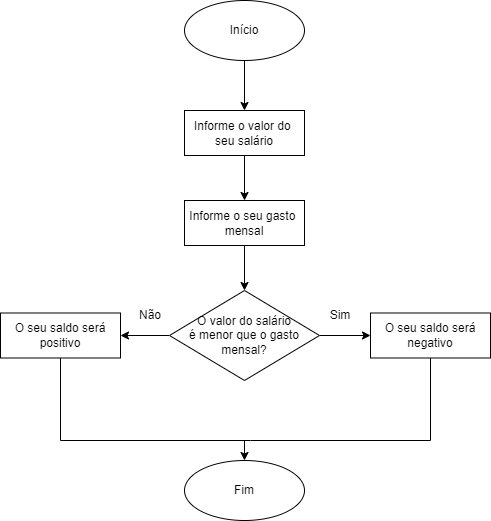

The diagram above was exported from draw.io. Its source (the exported page's mxGraphModel, read from the mxfile embedded in the PNG):
<mxGraphModel dx="1114" dy="616" grid="1" gridSize="10" guides="1" tooltips="1" connect="1" arrows="1" fold="1" page="1" pageScale="1" pageWidth="827" pageHeight="1169" math="0" shadow="0">
  <root>
    <mxCell id="0" />
    <mxCell id="1" parent="0" />
    <mxCell id="fNIBHrgiBXFbi1je7Emv-22" style="edgeStyle=orthogonalEdgeStyle;rounded=0;orthogonalLoop=1;jettySize=auto;html=1;" edge="1" parent="1" source="K7U5fZ_KLeLxeZ73uIAX-9" target="fNIBHrgiBXFbi1je7Emv-20">
      <mxGeometry relative="1" as="geometry" />
    </mxCell>
    <mxCell id="K7U5fZ_KLeLxeZ73uIAX-9" value="Início" style="ellipse;whiteSpace=wrap;html=1;" parent="1" vertex="1">
      <mxGeometry x="354" y="470" width="120" height="60" as="geometry" />
    </mxCell>
    <mxCell id="fNIBHrgiBXFbi1je7Emv-39" style="edgeStyle=orthogonalEdgeStyle;rounded=0;orthogonalLoop=1;jettySize=auto;html=1;" edge="1" parent="1" source="fNIBHrgiBXFbi1je7Emv-20" target="fNIBHrgiBXFbi1je7Emv-37">
      <mxGeometry relative="1" as="geometry" />
    </mxCell>
    <mxCell id="fNIBHrgiBXFbi1je7Emv-20" value="Informe o valor do&amp;nbsp;&lt;br&gt;seu salário" style="rounded=0;whiteSpace=wrap;html=1;" vertex="1" parent="1">
      <mxGeometry x="354" y="580" width="120" height="45" as="geometry" />
    </mxCell>
    <mxCell id="fNIBHrgiBXFbi1je7Emv-31" value="Fim" style="ellipse;whiteSpace=wrap;html=1;" vertex="1" parent="1">
      <mxGeometry x="354" y="930" width="120" height="60" as="geometry" />
    </mxCell>
    <mxCell id="fNIBHrgiBXFbi1je7Emv-43" style="edgeStyle=orthogonalEdgeStyle;rounded=0;orthogonalLoop=1;jettySize=auto;html=1;" edge="1" parent="1" source="fNIBHrgiBXFbi1je7Emv-37" target="fNIBHrgiBXFbi1je7Emv-40">
      <mxGeometry relative="1" as="geometry" />
    </mxCell>
    <mxCell id="fNIBHrgiBXFbi1je7Emv-37" value="Informe o seu gasto&amp;nbsp;&lt;br&gt;mensal" style="rounded=0;whiteSpace=wrap;html=1;" vertex="1" parent="1">
      <mxGeometry x="354" y="670" width="120" height="45" as="geometry" />
    </mxCell>
    <mxCell id="fNIBHrgiBXFbi1je7Emv-44" style="edgeStyle=orthogonalEdgeStyle;rounded=0;orthogonalLoop=1;jettySize=auto;html=1;" edge="1" parent="1" source="fNIBHrgiBXFbi1je7Emv-40" target="fNIBHrgiBXFbi1je7Emv-41">
      <mxGeometry relative="1" as="geometry" />
    </mxCell>
    <mxCell id="fNIBHrgiBXFbi1je7Emv-45" style="edgeStyle=orthogonalEdgeStyle;rounded=0;orthogonalLoop=1;jettySize=auto;html=1;" edge="1" parent="1" source="fNIBHrgiBXFbi1je7Emv-40" target="fNIBHrgiBXFbi1je7Emv-42">
      <mxGeometry relative="1" as="geometry" />
    </mxCell>
    <mxCell id="fNIBHrgiBXFbi1je7Emv-40" value="O valor do salário&lt;br&gt;é menor que o gasto mensal?" style="rhombus;whiteSpace=wrap;html=1;" vertex="1" parent="1">
      <mxGeometry x="339" y="760" width="150" height="90" as="geometry" />
    </mxCell>
    <mxCell id="fNIBHrgiBXFbi1je7Emv-41" value="O seu saldo será negativo" style="rounded=0;whiteSpace=wrap;html=1;" vertex="1" parent="1">
      <mxGeometry x="540" y="782.5" width="120" height="45" as="geometry" />
    </mxCell>
    <mxCell id="fNIBHrgiBXFbi1je7Emv-42" value="O seu saldo será positivo" style="rounded=0;whiteSpace=wrap;html=1;" vertex="1" parent="1">
      <mxGeometry x="170" y="782.5" width="120" height="45" as="geometry" />
    </mxCell>
    <mxCell id="fNIBHrgiBXFbi1je7Emv-46" value="Sim" style="text;html=1;strokeColor=none;fillColor=none;align=center;verticalAlign=middle;whiteSpace=wrap;rounded=0;" vertex="1" parent="1">
      <mxGeometry x="480" y="770" width="60" height="30" as="geometry" />
    </mxCell>
    <mxCell id="fNIBHrgiBXFbi1je7Emv-47" value="Não" style="text;html=1;strokeColor=none;fillColor=none;align=center;verticalAlign=middle;whiteSpace=wrap;rounded=0;" vertex="1" parent="1">
      <mxGeometry x="290" y="770" width="60" height="30" as="geometry" />
    </mxCell>
    <mxCell id="fNIBHrgiBXFbi1je7Emv-48" value="" style="endArrow=none;html=1;rounded=0;exitX=0.5;exitY=1;exitDx=0;exitDy=0;" edge="1" parent="1" source="fNIBHrgiBXFbi1je7Emv-42">
      <mxGeometry width="50" height="50" relative="1" as="geometry">
        <mxPoint x="320" y="770" as="sourcePoint" />
        <mxPoint x="420" y="910" as="targetPoint" />
        <Array as="points">
          <mxPoint x="230" y="910" />
        </Array>
      </mxGeometry>
    </mxCell>
    <mxCell id="fNIBHrgiBXFbi1je7Emv-49" value="" style="endArrow=none;html=1;rounded=0;entryX=0.5;entryY=1;entryDx=0;entryDy=0;" edge="1" parent="1" target="fNIBHrgiBXFbi1je7Emv-41">
      <mxGeometry width="50" height="50" relative="1" as="geometry">
        <mxPoint x="420" y="910" as="sourcePoint" />
        <mxPoint x="610" y="830" as="targetPoint" />
        <Array as="points">
          <mxPoint x="600" y="910" />
        </Array>
      </mxGeometry>
    </mxCell>
    <mxCell id="fNIBHrgiBXFbi1je7Emv-50" value="" style="endArrow=classic;html=1;rounded=0;entryX=0.5;entryY=0;entryDx=0;entryDy=0;" edge="1" parent="1" target="fNIBHrgiBXFbi1je7Emv-31">
      <mxGeometry width="50" height="50" relative="1" as="geometry">
        <mxPoint x="414" y="910" as="sourcePoint" />
        <mxPoint x="370" y="720" as="targetPoint" />
      </mxGeometry>
    </mxCell>
  </root>
</mxGraphModel>